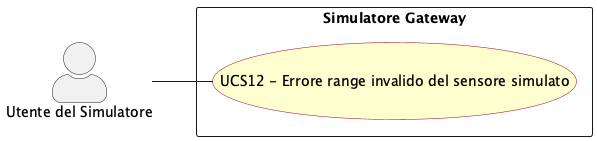

The diagram above was rendered by PlantUML. Its source (embedded in the PNG):
@startuml err_range_invalido_simulazione
left to right direction
skinparam actorStyle awesome
skinparam usecase {
  BackgroundColor #FEFECE
  BorderColor #A80036
}

actor "Utente del Simulatore" as sim_usr

rectangle "Simulatore Gateway" {
  usecase "UCS12 - Errore range invalido del sensore simulato" as UCS12
}

sim_usr -- UCS12


@enduml